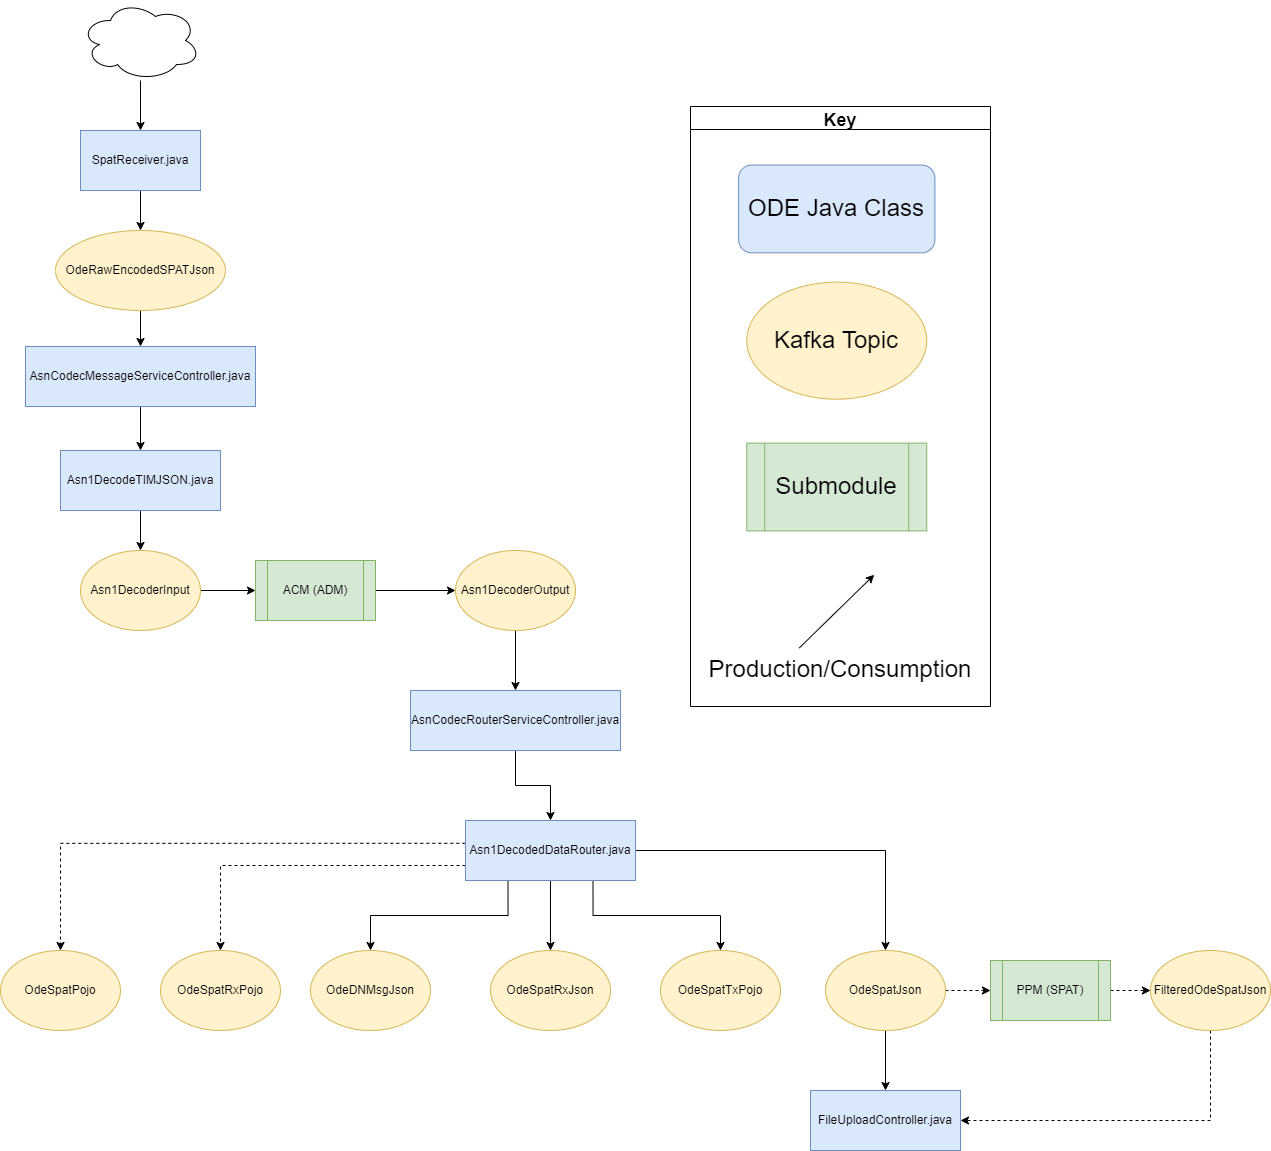

The diagram above was exported from draw.io. Its source (the exported page's mxGraphModel, read from the mxfile embedded in the PNG):
<mxGraphModel dx="1771" dy="1759" grid="1" gridSize="10" guides="1" tooltips="1" connect="1" arrows="1" fold="1" page="1" pageScale="1" pageWidth="827" pageHeight="1169" math="0" shadow="0">
  <root>
    <mxCell id="WIyWlLk6GJQsqaUBKTNV-0" />
    <mxCell id="WIyWlLk6GJQsqaUBKTNV-1" parent="WIyWlLk6GJQsqaUBKTNV-0" />
    <mxCell id="OYyFW5qYjDA_U_2kRjRC-1" style="edgeStyle=orthogonalEdgeStyle;rounded=0;orthogonalLoop=1;jettySize=auto;html=1;exitX=0.25;exitY=1;exitDx=0;exitDy=0;" parent="WIyWlLk6GJQsqaUBKTNV-1" source="8ujiRsxlkH-QBAE6qNTh-2" target="OYyFW5qYjDA_U_2kRjRC-0" edge="1">
      <mxGeometry relative="1" as="geometry" />
    </mxCell>
    <mxCell id="OYyFW5qYjDA_U_2kRjRC-3" style="edgeStyle=orthogonalEdgeStyle;rounded=0;orthogonalLoop=1;jettySize=auto;html=1;" parent="WIyWlLk6GJQsqaUBKTNV-1" source="8ujiRsxlkH-QBAE6qNTh-2" target="OYyFW5qYjDA_U_2kRjRC-2" edge="1">
      <mxGeometry relative="1" as="geometry" />
    </mxCell>
    <mxCell id="OYyFW5qYjDA_U_2kRjRC-5" style="edgeStyle=orthogonalEdgeStyle;rounded=0;orthogonalLoop=1;jettySize=auto;html=1;exitX=0.75;exitY=1;exitDx=0;exitDy=0;" parent="WIyWlLk6GJQsqaUBKTNV-1" source="8ujiRsxlkH-QBAE6qNTh-2" target="OYyFW5qYjDA_U_2kRjRC-4" edge="1">
      <mxGeometry relative="1" as="geometry" />
    </mxCell>
    <mxCell id="OYyFW5qYjDA_U_2kRjRC-8" style="edgeStyle=orthogonalEdgeStyle;rounded=0;orthogonalLoop=1;jettySize=auto;html=1;" parent="WIyWlLk6GJQsqaUBKTNV-1" source="8ujiRsxlkH-QBAE6qNTh-2" target="OYyFW5qYjDA_U_2kRjRC-6" edge="1">
      <mxGeometry relative="1" as="geometry" />
    </mxCell>
    <mxCell id="n_hmJOZrvF1dUMTtt2SE-5" style="edgeStyle=orthogonalEdgeStyle;rounded=0;orthogonalLoop=1;jettySize=auto;html=1;dashed=1;exitX=0;exitY=0.75;exitDx=0;exitDy=0;" edge="1" parent="WIyWlLk6GJQsqaUBKTNV-1" source="8ujiRsxlkH-QBAE6qNTh-2" target="OYyFW5qYjDA_U_2kRjRC-12">
      <mxGeometry relative="1" as="geometry" />
    </mxCell>
    <mxCell id="n_hmJOZrvF1dUMTtt2SE-6" style="edgeStyle=orthogonalEdgeStyle;rounded=0;orthogonalLoop=1;jettySize=auto;html=1;dashed=1;exitX=-0.001;exitY=0.38;exitDx=0;exitDy=0;exitPerimeter=0;" edge="1" parent="WIyWlLk6GJQsqaUBKTNV-1" source="8ujiRsxlkH-QBAE6qNTh-2" target="OYyFW5qYjDA_U_2kRjRC-11">
      <mxGeometry relative="1" as="geometry" />
    </mxCell>
    <mxCell id="8ujiRsxlkH-QBAE6qNTh-2" value="Asn1DecodedDataRouter.java" style="rounded=0;whiteSpace=wrap;html=1;fillColor=#dae8fc;strokeColor=#6c8ebf;" parent="WIyWlLk6GJQsqaUBKTNV-1" vertex="1">
      <mxGeometry x="-45" y="-170" width="170" height="60" as="geometry" />
    </mxCell>
    <mxCell id="gxxZRGfVhdAJ79STQYsQ-20" style="edgeStyle=orthogonalEdgeStyle;rounded=0;orthogonalLoop=1;jettySize=auto;html=1;entryX=0;entryY=0.5;entryDx=0;entryDy=0;" parent="WIyWlLk6GJQsqaUBKTNV-1" source="gxxZRGfVhdAJ79STQYsQ-5" target="gxxZRGfVhdAJ79STQYsQ-19" edge="1">
      <mxGeometry relative="1" as="geometry" />
    </mxCell>
    <mxCell id="gxxZRGfVhdAJ79STQYsQ-5" value="ACM (ADM)" style="shape=process;whiteSpace=wrap;html=1;backgroundOutline=1;fillColor=#d5e8d4;strokeColor=#82b366;" parent="WIyWlLk6GJQsqaUBKTNV-1" vertex="1">
      <mxGeometry x="-255" y="-430" width="120" height="60" as="geometry" />
    </mxCell>
    <mxCell id="_VHhroGQ1N4wH_tI7Nl9-2" style="edgeStyle=orthogonalEdgeStyle;rounded=0;orthogonalLoop=1;jettySize=auto;html=1;" parent="WIyWlLk6GJQsqaUBKTNV-1" source="gxxZRGfVhdAJ79STQYsQ-9" target="gxxZRGfVhdAJ79STQYsQ-62" edge="1">
      <mxGeometry relative="1" as="geometry" />
    </mxCell>
    <mxCell id="gxxZRGfVhdAJ79STQYsQ-9" value="AsnCodecMessageServiceController.java" style="rounded=0;whiteSpace=wrap;html=1;fillColor=#dae8fc;strokeColor=#6c8ebf;" parent="WIyWlLk6GJQsqaUBKTNV-1" vertex="1">
      <mxGeometry x="-485" y="-644" width="230" height="60" as="geometry" />
    </mxCell>
    <mxCell id="gxxZRGfVhdAJ79STQYsQ-18" style="edgeStyle=orthogonalEdgeStyle;rounded=0;orthogonalLoop=1;jettySize=auto;html=1;entryX=0;entryY=0.5;entryDx=0;entryDy=0;" parent="WIyWlLk6GJQsqaUBKTNV-1" source="gxxZRGfVhdAJ79STQYsQ-13" target="gxxZRGfVhdAJ79STQYsQ-5" edge="1">
      <mxGeometry relative="1" as="geometry" />
    </mxCell>
    <mxCell id="gxxZRGfVhdAJ79STQYsQ-13" value="Asn1DecoderInput" style="ellipse;whiteSpace=wrap;html=1;fillColor=#fff2cc;strokeColor=#d6b656;" parent="WIyWlLk6GJQsqaUBKTNV-1" vertex="1">
      <mxGeometry x="-430" y="-440" width="120" height="80" as="geometry" />
    </mxCell>
    <mxCell id="gxxZRGfVhdAJ79STQYsQ-116" style="edgeStyle=orthogonalEdgeStyle;rounded=0;orthogonalLoop=1;jettySize=auto;html=1;" parent="WIyWlLk6GJQsqaUBKTNV-1" source="gxxZRGfVhdAJ79STQYsQ-19" target="gxxZRGfVhdAJ79STQYsQ-105" edge="1">
      <mxGeometry relative="1" as="geometry" />
    </mxCell>
    <mxCell id="gxxZRGfVhdAJ79STQYsQ-19" value="Asn1DecoderOutput" style="ellipse;whiteSpace=wrap;html=1;fillColor=#fff2cc;strokeColor=#d6b656;" parent="WIyWlLk6GJQsqaUBKTNV-1" vertex="1">
      <mxGeometry x="-55" y="-440" width="120" height="80" as="geometry" />
    </mxCell>
    <mxCell id="gxxZRGfVhdAJ79STQYsQ-57" style="edgeStyle=orthogonalEdgeStyle;rounded=0;orthogonalLoop=1;jettySize=auto;html=1;entryX=0.5;entryY=0;entryDx=0;entryDy=0;" parent="WIyWlLk6GJQsqaUBKTNV-1" source="gxxZRGfVhdAJ79STQYsQ-58" target="gxxZRGfVhdAJ79STQYsQ-60" edge="1">
      <mxGeometry relative="1" as="geometry" />
    </mxCell>
    <mxCell id="gxxZRGfVhdAJ79STQYsQ-58" value="SpatReceiver.java" style="rounded=0;whiteSpace=wrap;html=1;fillColor=#dae8fc;strokeColor=#6c8ebf;" parent="WIyWlLk6GJQsqaUBKTNV-1" vertex="1">
      <mxGeometry x="-430" y="-860" width="120" height="60" as="geometry" />
    </mxCell>
    <mxCell id="_VHhroGQ1N4wH_tI7Nl9-1" style="edgeStyle=orthogonalEdgeStyle;rounded=0;orthogonalLoop=1;jettySize=auto;html=1;" parent="WIyWlLk6GJQsqaUBKTNV-1" source="gxxZRGfVhdAJ79STQYsQ-60" target="gxxZRGfVhdAJ79STQYsQ-9" edge="1">
      <mxGeometry relative="1" as="geometry" />
    </mxCell>
    <mxCell id="gxxZRGfVhdAJ79STQYsQ-60" value="OdeRawEncodedSPATJson" style="ellipse;whiteSpace=wrap;html=1;fillColor=#fff2cc;strokeColor=#d6b656;" parent="WIyWlLk6GJQsqaUBKTNV-1" vertex="1">
      <mxGeometry x="-455" y="-760" width="170" height="80" as="geometry" />
    </mxCell>
    <mxCell id="gxxZRGfVhdAJ79STQYsQ-65" style="edgeStyle=orthogonalEdgeStyle;rounded=0;orthogonalLoop=1;jettySize=auto;html=1;entryX=0.5;entryY=0;entryDx=0;entryDy=0;" parent="WIyWlLk6GJQsqaUBKTNV-1" source="gxxZRGfVhdAJ79STQYsQ-62" target="gxxZRGfVhdAJ79STQYsQ-13" edge="1">
      <mxGeometry relative="1" as="geometry" />
    </mxCell>
    <mxCell id="gxxZRGfVhdAJ79STQYsQ-62" value="Asn1DecodeTIMJSON.java" style="rounded=0;whiteSpace=wrap;html=1;fillColor=#dae8fc;strokeColor=#6c8ebf;" parent="WIyWlLk6GJQsqaUBKTNV-1" vertex="1">
      <mxGeometry x="-450" y="-540" width="160" height="60" as="geometry" />
    </mxCell>
    <mxCell id="gxxZRGfVhdAJ79STQYsQ-108" style="edgeStyle=orthogonalEdgeStyle;rounded=0;orthogonalLoop=1;jettySize=auto;html=1;entryX=0.5;entryY=0;entryDx=0;entryDy=0;exitX=0.5;exitY=1;exitDx=0;exitDy=0;" parent="WIyWlLk6GJQsqaUBKTNV-1" source="gxxZRGfVhdAJ79STQYsQ-105" target="8ujiRsxlkH-QBAE6qNTh-2" edge="1">
      <mxGeometry relative="1" as="geometry" />
    </mxCell>
    <mxCell id="gxxZRGfVhdAJ79STQYsQ-105" value="AsnCodecRouterServiceController.java" style="rounded=0;whiteSpace=wrap;html=1;fillColor=#dae8fc;strokeColor=#6c8ebf;" parent="WIyWlLk6GJQsqaUBKTNV-1" vertex="1">
      <mxGeometry x="-100" y="-300" width="210" height="60" as="geometry" />
    </mxCell>
    <mxCell id="_VHhroGQ1N4wH_tI7Nl9-0" style="edgeStyle=orthogonalEdgeStyle;rounded=0;orthogonalLoop=1;jettySize=auto;html=1;" parent="WIyWlLk6GJQsqaUBKTNV-1" source="jXXAGItoZEFWX7bIlFFn-11" target="gxxZRGfVhdAJ79STQYsQ-58" edge="1">
      <mxGeometry relative="1" as="geometry" />
    </mxCell>
    <mxCell id="jXXAGItoZEFWX7bIlFFn-11" value="" style="ellipse;shape=cloud;whiteSpace=wrap;html=1;" parent="WIyWlLk6GJQsqaUBKTNV-1" vertex="1">
      <mxGeometry x="-430" y="-990" width="120" height="80" as="geometry" />
    </mxCell>
    <mxCell id="_VHhroGQ1N4wH_tI7Nl9-4" value="" style="group" parent="WIyWlLk6GJQsqaUBKTNV-1" vertex="1" connectable="0">
      <mxGeometry x="180" y="-884" width="300" height="600" as="geometry" />
    </mxCell>
    <mxCell id="_VHhroGQ1N4wH_tI7Nl9-5" value="&lt;font style=&quot;font-size: 24px&quot;&gt;Submodule&lt;/font&gt;" style="shape=process;whiteSpace=wrap;html=1;backgroundOutline=1;fillColor=#d5e8d4;strokeColor=#82b366;labelBackgroundColor=none;" parent="_VHhroGQ1N4wH_tI7Nl9-4" vertex="1">
      <mxGeometry x="56.25" y="336.5853658536585" width="180" height="87.80487804878048" as="geometry" />
    </mxCell>
    <mxCell id="_VHhroGQ1N4wH_tI7Nl9-6" value="Key" style="swimlane;labelBackgroundColor=none;fontSize=18;" parent="_VHhroGQ1N4wH_tI7Nl9-4" vertex="1">
      <mxGeometry width="299.99999999999994" height="600" as="geometry" />
    </mxCell>
    <mxCell id="_VHhroGQ1N4wH_tI7Nl9-7" value="&lt;font style=&quot;font-size: 24px&quot;&gt;Production/Consumption&lt;/font&gt;" style="text;html=1;strokeColor=none;fillColor=none;align=center;verticalAlign=middle;whiteSpace=wrap;rounded=0;labelBackgroundColor=none;" parent="_VHhroGQ1N4wH_tI7Nl9-6" vertex="1">
      <mxGeometry x="105" y="541.4634146341463" width="90" height="43.90243902439024" as="geometry" />
    </mxCell>
    <mxCell id="_VHhroGQ1N4wH_tI7Nl9-8" value="" style="endArrow=classic;html=1;rounded=0;labelBackgroundColor=none;" parent="_VHhroGQ1N4wH_tI7Nl9-6" edge="1">
      <mxGeometry width="50" height="50" relative="1" as="geometry">
        <mxPoint x="108.75" y="541.4634146341463" as="sourcePoint" />
        <mxPoint x="183.74999999999997" y="468.29268292682923" as="targetPoint" />
      </mxGeometry>
    </mxCell>
    <mxCell id="_VHhroGQ1N4wH_tI7Nl9-9" value="&lt;font style=&quot;font-size: 24px&quot;&gt;Kafka Topic&lt;/font&gt;" style="ellipse;whiteSpace=wrap;html=1;fillColor=#fff2cc;strokeColor=#d6b656;labelBackgroundColor=none;" parent="_VHhroGQ1N4wH_tI7Nl9-6" vertex="1">
      <mxGeometry x="56.25" y="175.60975609756096" width="180" height="117.07317073170731" as="geometry" />
    </mxCell>
    <mxCell id="_VHhroGQ1N4wH_tI7Nl9-10" value="&lt;font style=&quot;font-size: 24px&quot;&gt;ODE Java Class&lt;/font&gt;" style="rounded=1;whiteSpace=wrap;html=1;fillColor=#dae8fc;strokeColor=#6c8ebf;labelBackgroundColor=none;" parent="_VHhroGQ1N4wH_tI7Nl9-6" vertex="1">
      <mxGeometry x="48.13" y="58.54" width="196.25" height="87.8" as="geometry" />
    </mxCell>
    <mxCell id="OYyFW5qYjDA_U_2kRjRC-0" value="OdeDNMsgJson" style="ellipse;whiteSpace=wrap;html=1;fillColor=#fff2cc;strokeColor=#d6b656;" parent="WIyWlLk6GJQsqaUBKTNV-1" vertex="1">
      <mxGeometry x="-200" y="-40" width="120" height="80" as="geometry" />
    </mxCell>
    <mxCell id="OYyFW5qYjDA_U_2kRjRC-2" value="OdeSpatRxJson" style="ellipse;whiteSpace=wrap;html=1;fillColor=#fff2cc;strokeColor=#d6b656;" parent="WIyWlLk6GJQsqaUBKTNV-1" vertex="1">
      <mxGeometry x="-20" y="-40" width="120" height="80" as="geometry" />
    </mxCell>
    <mxCell id="OYyFW5qYjDA_U_2kRjRC-4" value="OdeSpatTxPojo" style="ellipse;whiteSpace=wrap;html=1;fillColor=#fff2cc;strokeColor=#d6b656;" parent="WIyWlLk6GJQsqaUBKTNV-1" vertex="1">
      <mxGeometry x="150" y="-40" width="120" height="80" as="geometry" />
    </mxCell>
    <mxCell id="OYyFW5qYjDA_U_2kRjRC-10" value="" style="edgeStyle=orthogonalEdgeStyle;rounded=0;orthogonalLoop=1;jettySize=auto;html=1;" parent="WIyWlLk6GJQsqaUBKTNV-1" source="OYyFW5qYjDA_U_2kRjRC-6" target="OYyFW5qYjDA_U_2kRjRC-9" edge="1">
      <mxGeometry relative="1" as="geometry" />
    </mxCell>
    <mxCell id="n_hmJOZrvF1dUMTtt2SE-2" style="edgeStyle=orthogonalEdgeStyle;rounded=0;orthogonalLoop=1;jettySize=auto;html=1;dashed=1;" edge="1" parent="WIyWlLk6GJQsqaUBKTNV-1" source="OYyFW5qYjDA_U_2kRjRC-6" target="n_hmJOZrvF1dUMTtt2SE-0">
      <mxGeometry relative="1" as="geometry" />
    </mxCell>
    <mxCell id="OYyFW5qYjDA_U_2kRjRC-6" value="OdeSpatJson" style="ellipse;whiteSpace=wrap;html=1;fillColor=#fff2cc;strokeColor=#d6b656;" parent="WIyWlLk6GJQsqaUBKTNV-1" vertex="1">
      <mxGeometry x="315" y="-40" width="120" height="80" as="geometry" />
    </mxCell>
    <mxCell id="OYyFW5qYjDA_U_2kRjRC-9" value="FileUploadController.java" style="whiteSpace=wrap;html=1;fillColor=#dae8fc;strokeColor=#6c8ebf;" parent="WIyWlLk6GJQsqaUBKTNV-1" vertex="1">
      <mxGeometry x="300" y="100" width="150" height="60" as="geometry" />
    </mxCell>
    <mxCell id="OYyFW5qYjDA_U_2kRjRC-11" value="OdeSpatPojo" style="ellipse;whiteSpace=wrap;html=1;fillColor=#fff2cc;strokeColor=#d6b656;" parent="WIyWlLk6GJQsqaUBKTNV-1" vertex="1">
      <mxGeometry x="-510" y="-40" width="120" height="80" as="geometry" />
    </mxCell>
    <mxCell id="OYyFW5qYjDA_U_2kRjRC-12" value="OdeSpatRxPojo" style="ellipse;whiteSpace=wrap;html=1;fillColor=#fff2cc;strokeColor=#d6b656;" parent="WIyWlLk6GJQsqaUBKTNV-1" vertex="1">
      <mxGeometry x="-350" y="-40" width="120" height="80" as="geometry" />
    </mxCell>
    <mxCell id="n_hmJOZrvF1dUMTtt2SE-7" style="edgeStyle=orthogonalEdgeStyle;rounded=0;orthogonalLoop=1;jettySize=auto;html=1;dashed=1;entryX=1;entryY=0.5;entryDx=0;entryDy=0;exitX=0.5;exitY=1;exitDx=0;exitDy=0;" edge="1" parent="WIyWlLk6GJQsqaUBKTNV-1" source="OYyFW5qYjDA_U_2kRjRC-13" target="OYyFW5qYjDA_U_2kRjRC-9">
      <mxGeometry relative="1" as="geometry" />
    </mxCell>
    <mxCell id="OYyFW5qYjDA_U_2kRjRC-13" value="FilteredOdeSpatJson" style="ellipse;whiteSpace=wrap;html=1;fillColor=#fff2cc;strokeColor=#d6b656;" parent="WIyWlLk6GJQsqaUBKTNV-1" vertex="1">
      <mxGeometry x="640" y="-40" width="120" height="80" as="geometry" />
    </mxCell>
    <mxCell id="n_hmJOZrvF1dUMTtt2SE-4" style="edgeStyle=orthogonalEdgeStyle;rounded=0;orthogonalLoop=1;jettySize=auto;html=1;dashed=1;" edge="1" parent="WIyWlLk6GJQsqaUBKTNV-1" source="n_hmJOZrvF1dUMTtt2SE-0" target="OYyFW5qYjDA_U_2kRjRC-13">
      <mxGeometry relative="1" as="geometry" />
    </mxCell>
    <mxCell id="n_hmJOZrvF1dUMTtt2SE-0" value="PPM (SPAT)" style="shape=process;whiteSpace=wrap;html=1;backgroundOutline=1;fillColor=#d5e8d4;strokeColor=#82b366;" vertex="1" parent="WIyWlLk6GJQsqaUBKTNV-1">
      <mxGeometry x="480" y="-30" width="120" height="60" as="geometry" />
    </mxCell>
  </root>
</mxGraphModel>